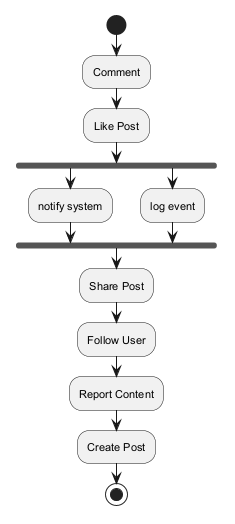

The diagram above was rendered by PlantUML. Its source (embedded in the PNG):
@startuml
skinparam backgroundColor #FFFFFF
skinparam classBackgroundColor #F1F8E9
skinparam classBorderColor #33691E
skinparam defaultFontSize 11
start
:Comment;
:Like Post;
fork
:notify system;
fork again
:log event;
end fork
:Share Post;
:Follow User;
:Report Content;
:Create Post;
stop
@enduml